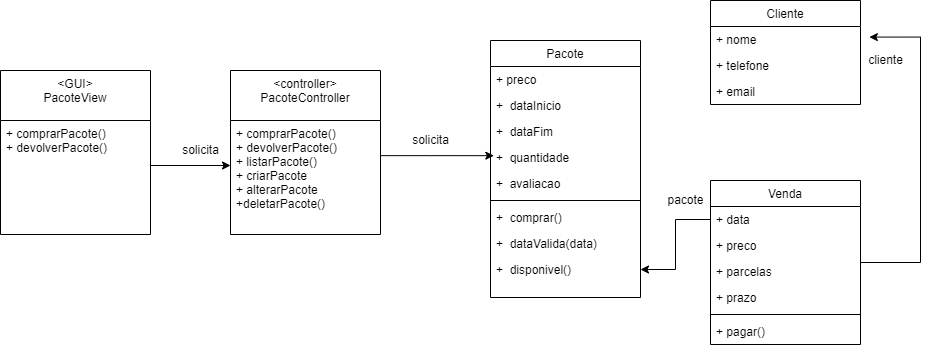

The diagram above was exported from draw.io. Its source (the exported page's mxGraphModel, read from the mxfile embedded in the PNG):
<mxGraphModel dx="1117" dy="530" grid="1" gridSize="10" guides="1" tooltips="1" connect="1" arrows="1" fold="1" page="1" pageScale="1" pageWidth="827" pageHeight="1169" math="0" shadow="0">
  <root>
    <mxCell id="WIyWlLk6GJQsqaUBKTNV-0" />
    <mxCell id="WIyWlLk6GJQsqaUBKTNV-1" parent="WIyWlLk6GJQsqaUBKTNV-0" />
    <mxCell id="PhDSXkCl_hl8_htGjEu7-17" value="Pacote" style="swimlane;fontStyle=0;align=center;verticalAlign=top;childLayout=stackLayout;horizontal=1;startSize=26;horizontalStack=0;resizeParent=1;resizeLast=0;collapsible=1;marginBottom=0;rounded=0;shadow=0;strokeWidth=1;" vertex="1" parent="WIyWlLk6GJQsqaUBKTNV-1">
      <mxGeometry x="510" y="200" width="150" height="257" as="geometry">
        <mxRectangle x="220" y="120" width="160" height="26" as="alternateBounds" />
      </mxGeometry>
    </mxCell>
    <mxCell id="PhDSXkCl_hl8_htGjEu7-18" value="+ preco" style="text;align=left;verticalAlign=top;spacingLeft=4;spacingRight=4;overflow=hidden;rotatable=0;points=[[0,0.5],[1,0.5]];portConstraint=eastwest;rounded=0;shadow=0;html=0;" vertex="1" parent="PhDSXkCl_hl8_htGjEu7-17">
      <mxGeometry y="26" width="150" height="26" as="geometry" />
    </mxCell>
    <mxCell id="PhDSXkCl_hl8_htGjEu7-19" value="+  dataInicio" style="text;align=left;verticalAlign=middle;spacingLeft=4;spacingRight=4;overflow=hidden;rotatable=0;points=[[0,0.5],[1,0.5]];portConstraint=eastwest;rounded=0;shadow=0;html=0;" vertex="1" parent="PhDSXkCl_hl8_htGjEu7-17">
      <mxGeometry y="52" width="150" height="26" as="geometry" />
    </mxCell>
    <mxCell id="PhDSXkCl_hl8_htGjEu7-20" value="+  dataFim" style="text;align=left;verticalAlign=middle;spacingLeft=4;spacingRight=4;overflow=hidden;rotatable=0;points=[[0,0.5],[1,0.5]];portConstraint=eastwest;rounded=0;shadow=0;html=0;" vertex="1" parent="PhDSXkCl_hl8_htGjEu7-17">
      <mxGeometry y="78" width="150" height="26" as="geometry" />
    </mxCell>
    <mxCell id="PhDSXkCl_hl8_htGjEu7-21" value="+  quantidade" style="text;align=left;verticalAlign=middle;spacingLeft=4;spacingRight=4;overflow=hidden;rotatable=0;points=[[0,0.5],[1,0.5]];portConstraint=eastwest;rounded=0;shadow=0;html=0;" vertex="1" parent="PhDSXkCl_hl8_htGjEu7-17">
      <mxGeometry y="104" width="150" height="26" as="geometry" />
    </mxCell>
    <mxCell id="PhDSXkCl_hl8_htGjEu7-22" value="+  avaliacao" style="text;align=left;verticalAlign=middle;spacingLeft=4;spacingRight=4;overflow=hidden;rotatable=0;points=[[0,0.5],[1,0.5]];portConstraint=eastwest;rounded=0;shadow=0;html=0;" vertex="1" parent="PhDSXkCl_hl8_htGjEu7-17">
      <mxGeometry y="130" width="150" height="26" as="geometry" />
    </mxCell>
    <mxCell id="PhDSXkCl_hl8_htGjEu7-23" value="" style="line;html=1;strokeWidth=1;align=left;verticalAlign=middle;spacingTop=-1;spacingLeft=3;spacingRight=3;rotatable=0;labelPosition=right;points=[];portConstraint=eastwest;" vertex="1" parent="PhDSXkCl_hl8_htGjEu7-17">
      <mxGeometry y="156" width="150" height="8" as="geometry" />
    </mxCell>
    <mxCell id="PhDSXkCl_hl8_htGjEu7-24" value="+  comprar()" style="text;align=left;verticalAlign=middle;spacingLeft=4;spacingRight=4;overflow=hidden;rotatable=0;points=[[0,0.5],[1,0.5]];portConstraint=eastwest;rounded=0;shadow=0;html=0;" vertex="1" parent="PhDSXkCl_hl8_htGjEu7-17">
      <mxGeometry y="164" width="150" height="26" as="geometry" />
    </mxCell>
    <mxCell id="PhDSXkCl_hl8_htGjEu7-25" value="+  dataValida(data)" style="text;align=left;verticalAlign=middle;spacingLeft=4;spacingRight=4;overflow=hidden;rotatable=0;points=[[0,0.5],[1,0.5]];portConstraint=eastwest;rounded=0;shadow=0;html=0;" vertex="1" parent="PhDSXkCl_hl8_htGjEu7-17">
      <mxGeometry y="190" width="150" height="26" as="geometry" />
    </mxCell>
    <mxCell id="PhDSXkCl_hl8_htGjEu7-26" value="+  disponivel()" style="text;align=left;verticalAlign=middle;spacingLeft=4;spacingRight=4;overflow=hidden;rotatable=0;points=[[0,0.5],[1,0.5]];portConstraint=eastwest;rounded=0;shadow=0;html=0;" vertex="1" parent="PhDSXkCl_hl8_htGjEu7-17">
      <mxGeometry y="216" width="150" height="26" as="geometry" />
    </mxCell>
    <mxCell id="PhDSXkCl_hl8_htGjEu7-27" value="Cliente" style="swimlane;fontStyle=0;align=center;verticalAlign=top;childLayout=stackLayout;horizontal=1;startSize=26;horizontalStack=0;resizeParent=1;resizeLast=0;collapsible=1;marginBottom=0;rounded=0;shadow=0;strokeWidth=1;" vertex="1" parent="WIyWlLk6GJQsqaUBKTNV-1">
      <mxGeometry x="730" y="160" width="150" height="104" as="geometry">
        <mxRectangle x="220" y="120" width="160" height="26" as="alternateBounds" />
      </mxGeometry>
    </mxCell>
    <mxCell id="PhDSXkCl_hl8_htGjEu7-28" value="+ nome" style="text;align=left;verticalAlign=top;spacingLeft=4;spacingRight=4;overflow=hidden;rotatable=0;points=[[0,0.5],[1,0.5]];portConstraint=eastwest;" vertex="1" parent="PhDSXkCl_hl8_htGjEu7-27">
      <mxGeometry y="26" width="150" height="26" as="geometry" />
    </mxCell>
    <mxCell id="PhDSXkCl_hl8_htGjEu7-29" value="+ telefone&#10;" style="text;align=left;verticalAlign=top;spacingLeft=4;spacingRight=4;overflow=hidden;rotatable=0;points=[[0,0.5],[1,0.5]];portConstraint=eastwest;rounded=0;shadow=0;html=0;" vertex="1" parent="PhDSXkCl_hl8_htGjEu7-27">
      <mxGeometry y="52" width="150" height="26" as="geometry" />
    </mxCell>
    <mxCell id="PhDSXkCl_hl8_htGjEu7-30" value="+ email" style="text;align=left;verticalAlign=top;spacingLeft=4;spacingRight=4;overflow=hidden;rotatable=0;points=[[0,0.5],[1,0.5]];portConstraint=eastwest;rounded=0;shadow=0;html=0;" vertex="1" parent="PhDSXkCl_hl8_htGjEu7-27">
      <mxGeometry y="78" width="150" height="26" as="geometry" />
    </mxCell>
    <mxCell id="PhDSXkCl_hl8_htGjEu7-46" style="edgeStyle=orthogonalEdgeStyle;rounded=0;orthogonalLoop=1;jettySize=auto;html=1;entryX=-0.011;entryY=0.045;entryDx=0;entryDy=0;entryPerimeter=0;" edge="1" parent="WIyWlLk6GJQsqaUBKTNV-1" source="PhDSXkCl_hl8_htGjEu7-31">
      <mxGeometry relative="1" as="geometry">
        <mxPoint x="513.3500000000001" y="315.16999999999996" as="targetPoint" />
        <Array as="points">
          <mxPoint x="450" y="315" />
        </Array>
      </mxGeometry>
    </mxCell>
    <mxCell id="PhDSXkCl_hl8_htGjEu7-31" value="&lt;controller&gt;&#10;PacoteController" style="swimlane;fontStyle=0;align=center;verticalAlign=top;childLayout=stackLayout;horizontal=1;startSize=50;horizontalStack=0;resizeParent=1;resizeLast=0;collapsible=1;marginBottom=0;rounded=0;shadow=0;strokeWidth=1;" vertex="1" parent="WIyWlLk6GJQsqaUBKTNV-1">
      <mxGeometry x="250" y="230" width="150" height="164" as="geometry">
        <mxRectangle x="280" y="360" width="160" height="26" as="alternateBounds" />
      </mxGeometry>
    </mxCell>
    <mxCell id="PhDSXkCl_hl8_htGjEu7-37" value="+ comprarPacote()&#10;+ devolverPacote()&#10;+ listarPacote()&#10;+ criarPacote&#10;+ alterarPacote&#10;+deletarPacote()" style="text;align=left;verticalAlign=top;spacingLeft=4;spacingRight=4;overflow=hidden;rotatable=0;points=[[0,0.5],[1,0.5]];portConstraint=eastwest;" vertex="1" parent="PhDSXkCl_hl8_htGjEu7-31">
      <mxGeometry y="50" width="150" height="90" as="geometry" />
    </mxCell>
    <mxCell id="PhDSXkCl_hl8_htGjEu7-38" value="&lt;GUI&gt;&#10;PacoteView" style="swimlane;fontStyle=0;align=center;verticalAlign=top;childLayout=stackLayout;horizontal=1;startSize=50;horizontalStack=0;resizeParent=1;resizeLast=0;collapsible=1;marginBottom=0;rounded=0;shadow=0;strokeWidth=1;" vertex="1" parent="WIyWlLk6GJQsqaUBKTNV-1">
      <mxGeometry x="20" y="230" width="150" height="164" as="geometry">
        <mxRectangle x="280" y="360" width="160" height="26" as="alternateBounds" />
      </mxGeometry>
    </mxCell>
    <mxCell id="PhDSXkCl_hl8_htGjEu7-68" value="+ comprarPacote()&#10;+ devolverPacote()" style="text;align=left;verticalAlign=top;spacingLeft=4;spacingRight=4;overflow=hidden;rotatable=0;points=[[0,0.5],[1,0.5]];portConstraint=eastwest;" vertex="1" parent="PhDSXkCl_hl8_htGjEu7-38">
      <mxGeometry y="50" width="150" height="40" as="geometry" />
    </mxCell>
    <mxCell id="PhDSXkCl_hl8_htGjEu7-40" value="" style="edgeStyle=orthogonalEdgeStyle;rounded=0;orthogonalLoop=1;jettySize=auto;html=1;" edge="1" parent="WIyWlLk6GJQsqaUBKTNV-1" target="PhDSXkCl_hl8_htGjEu7-37">
      <mxGeometry relative="1" as="geometry">
        <mxPoint x="170" y="325" as="sourcePoint" />
      </mxGeometry>
    </mxCell>
    <mxCell id="PhDSXkCl_hl8_htGjEu7-47" value="solicita" style="text;html=1;align=center;verticalAlign=middle;resizable=0;points=[];autosize=1;strokeColor=none;fillColor=none;" vertex="1" parent="WIyWlLk6GJQsqaUBKTNV-1">
      <mxGeometry x="195" y="300" width="50" height="20" as="geometry" />
    </mxCell>
    <mxCell id="PhDSXkCl_hl8_htGjEu7-48" value="solicita" style="text;html=1;align=center;verticalAlign=middle;resizable=0;points=[];autosize=1;strokeColor=none;fillColor=none;" vertex="1" parent="WIyWlLk6GJQsqaUBKTNV-1">
      <mxGeometry x="425" y="290" width="50" height="20" as="geometry" />
    </mxCell>
    <mxCell id="PhDSXkCl_hl8_htGjEu7-61" style="edgeStyle=orthogonalEdgeStyle;rounded=0;orthogonalLoop=1;jettySize=auto;html=1;entryX=1.059;entryY=0.407;entryDx=0;entryDy=0;entryPerimeter=0;" edge="1" parent="WIyWlLk6GJQsqaUBKTNV-1" source="PhDSXkCl_hl8_htGjEu7-49" target="PhDSXkCl_hl8_htGjEu7-28">
      <mxGeometry relative="1" as="geometry">
        <Array as="points">
          <mxPoint x="940" y="422" />
          <mxPoint x="940" y="197" />
        </Array>
      </mxGeometry>
    </mxCell>
    <mxCell id="PhDSXkCl_hl8_htGjEu7-49" value="Venda" style="swimlane;fontStyle=0;align=center;verticalAlign=top;childLayout=stackLayout;horizontal=1;startSize=26;horizontalStack=0;resizeParent=1;resizeLast=0;collapsible=1;marginBottom=0;rounded=0;shadow=0;strokeWidth=1;" vertex="1" parent="WIyWlLk6GJQsqaUBKTNV-1">
      <mxGeometry x="730" y="340" width="150" height="164" as="geometry">
        <mxRectangle x="280" y="360" width="160" height="26" as="alternateBounds" />
      </mxGeometry>
    </mxCell>
    <mxCell id="PhDSXkCl_hl8_htGjEu7-50" value="+ data" style="text;align=left;verticalAlign=top;spacingLeft=4;spacingRight=4;overflow=hidden;rotatable=0;points=[[0,0.5],[1,0.5]];portConstraint=eastwest;" vertex="1" parent="PhDSXkCl_hl8_htGjEu7-49">
      <mxGeometry y="26" width="150" height="26" as="geometry" />
    </mxCell>
    <mxCell id="PhDSXkCl_hl8_htGjEu7-51" value="+ preco" style="text;align=left;verticalAlign=top;spacingLeft=4;spacingRight=4;overflow=hidden;rotatable=0;points=[[0,0.5],[1,0.5]];portConstraint=eastwest;" vertex="1" parent="PhDSXkCl_hl8_htGjEu7-49">
      <mxGeometry y="52" width="150" height="26" as="geometry" />
    </mxCell>
    <mxCell id="PhDSXkCl_hl8_htGjEu7-52" value="+ parcelas" style="text;align=left;verticalAlign=top;spacingLeft=4;spacingRight=4;overflow=hidden;rotatable=0;points=[[0,0.5],[1,0.5]];portConstraint=eastwest;" vertex="1" parent="PhDSXkCl_hl8_htGjEu7-49">
      <mxGeometry y="78" width="150" height="26" as="geometry" />
    </mxCell>
    <mxCell id="PhDSXkCl_hl8_htGjEu7-53" value="+ prazo" style="text;align=left;verticalAlign=top;spacingLeft=4;spacingRight=4;overflow=hidden;rotatable=0;points=[[0,0.5],[1,0.5]];portConstraint=eastwest;" vertex="1" parent="PhDSXkCl_hl8_htGjEu7-49">
      <mxGeometry y="104" width="150" height="26" as="geometry" />
    </mxCell>
    <mxCell id="PhDSXkCl_hl8_htGjEu7-54" value="" style="line;html=1;strokeWidth=1;align=left;verticalAlign=middle;spacingTop=-1;spacingLeft=3;spacingRight=3;rotatable=0;labelPosition=right;points=[];portConstraint=eastwest;" vertex="1" parent="PhDSXkCl_hl8_htGjEu7-49">
      <mxGeometry y="130" width="150" height="8" as="geometry" />
    </mxCell>
    <mxCell id="PhDSXkCl_hl8_htGjEu7-55" value="+ pagar()" style="text;align=left;verticalAlign=top;spacingLeft=4;spacingRight=4;overflow=hidden;rotatable=0;points=[[0,0.5],[1,0.5]];portConstraint=eastwest;" vertex="1" parent="PhDSXkCl_hl8_htGjEu7-49">
      <mxGeometry y="138" width="150" height="26" as="geometry" />
    </mxCell>
    <mxCell id="PhDSXkCl_hl8_htGjEu7-63" value="" style="edgeStyle=orthogonalEdgeStyle;rounded=0;orthogonalLoop=1;jettySize=auto;html=1;" edge="1" parent="WIyWlLk6GJQsqaUBKTNV-1" source="PhDSXkCl_hl8_htGjEu7-50" target="PhDSXkCl_hl8_htGjEu7-26">
      <mxGeometry relative="1" as="geometry" />
    </mxCell>
    <mxCell id="PhDSXkCl_hl8_htGjEu7-64" value="pacote" style="text;html=1;align=center;verticalAlign=middle;resizable=0;points=[];autosize=1;strokeColor=none;fillColor=none;" vertex="1" parent="WIyWlLk6GJQsqaUBKTNV-1">
      <mxGeometry x="680" y="350" width="50" height="20" as="geometry" />
    </mxCell>
    <mxCell id="PhDSXkCl_hl8_htGjEu7-65" value="cliente" style="text;html=1;align=center;verticalAlign=middle;resizable=0;points=[];autosize=1;strokeColor=none;fillColor=none;" vertex="1" parent="WIyWlLk6GJQsqaUBKTNV-1">
      <mxGeometry x="880" y="210" width="50" height="20" as="geometry" />
    </mxCell>
  </root>
</mxGraphModel>